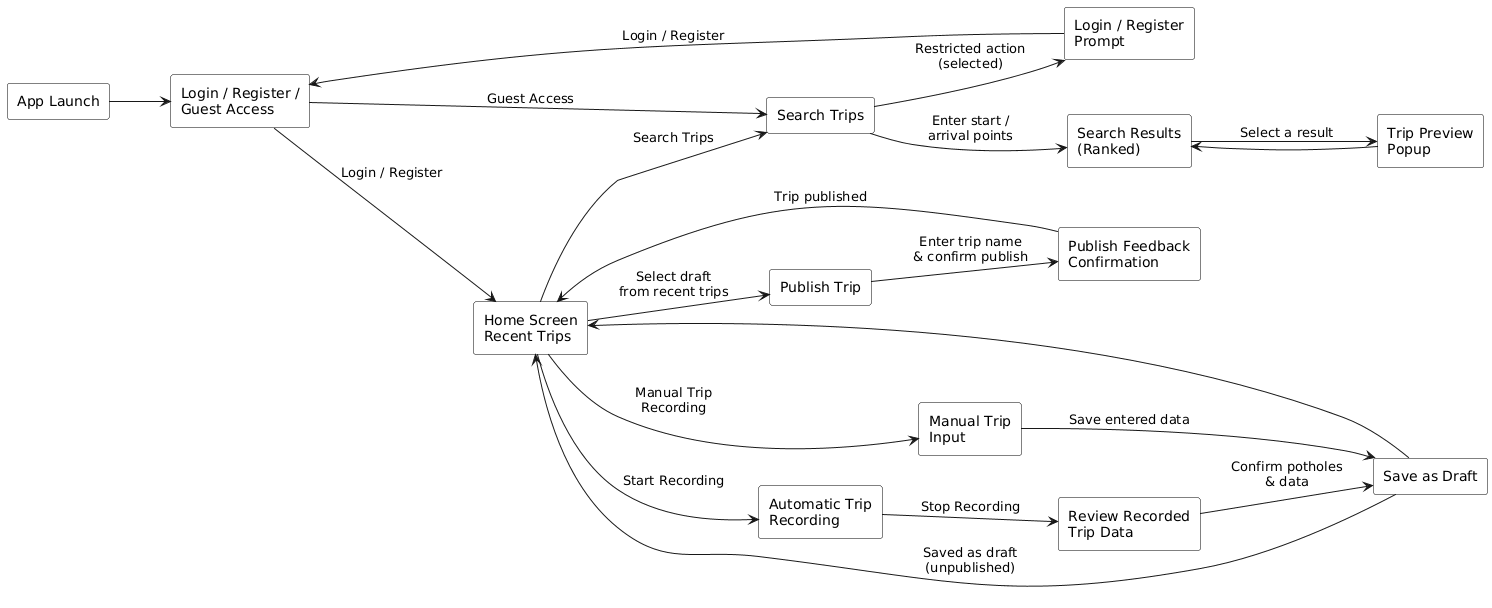

The diagram above was rendered by PlantUML. Its source (embedded in the PNG):
@startuml
left to right direction
skinparam shadowing false
skinparam rectangle {
    BackgroundColor White
    BorderColor Black
}

rectangle "App Launch" as Launch
rectangle "Login / Register /\nGuest Access" as Auth

rectangle "Home Screen\nRecent Trips" as Home
rectangle "Search Trips" as Search
rectangle "Search Results\n(Ranked)" as Results
rectangle "Trip Preview\nPopup" as Preview

rectangle "Automatic Trip\nRecording" as AutoRec
rectangle "Review Recorded\nTrip Data" as Review
rectangle "Save as Draft" as Draft
rectangle "Publish Trip" as Publish
rectangle "Publish Feedback\nConfirmation" as Feedback

rectangle "Manual Trip\nInput" as ManualInput

rectangle "Login / Register\nPrompt" as AuthPrompt

' Entry flow
Launch --> Auth

' Auth paths
Auth --> Home : Login / Register
Auth --> Search : Guest Access

' Guest to auth prompt
Search --> AuthPrompt : Restricted action\n(selected)
AuthPrompt --> Auth : Login / Register

' Home main actions
Home --> AutoRec : Start Recording
Home --> ManualInput : Manual Trip\nRecording
Home --> Search : Search Trips

' Automatic recording flow
AutoRec --> Review : Stop Recording
Review --> Draft : Confirm potholes\n& data
Draft --> Home : Saved as draft\n(unpublished)

' Publishing flow
Home --> Publish : Select draft\nfrom recent trips
Publish --> Feedback : Enter trip name\n& confirm publish
Feedback --> Home : Trip published

' Manual input flow
ManualInput --> Draft : Save entered data
Draft --> Home

' Search flow (all users)
Search --> Results : Enter start /\narrival points
Results --> Preview : Select a result
Preview --> Results
@enduml